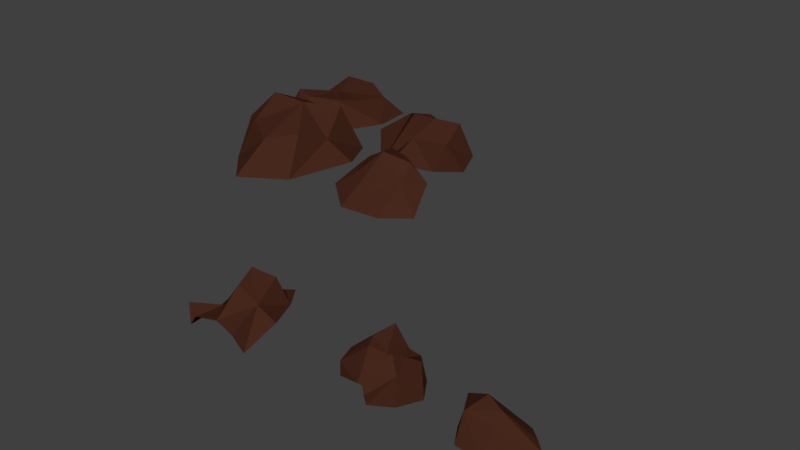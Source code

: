 # Source: burrow.blend  (saved by Blender 2.79.0; exported with 4.5.12 LTS)
import bpy
from mathutils import Matrix  # noqa: F401  (used for matrix-valued properties, if any)

bpy.ops.wm.read_factory_settings(use_empty=True)
scene = bpy.context.scene
scene.name = 'Scene'

# ---- collections
col_collection_1 = bpy.data.collections.new('Collection 1'); scene.collection.children.link(col_collection_1)

# ---- materials (node trees are filled in below, after node groups)
mat_material = bpy.data.materials.new('Material')
mat_material.alpha_threshold = 0.0
mat_material.use_transparent_shadow = False
mat_material.diffuse_color = (0.06372, 0.02117, 0.01222, 1.0)
mat_material.roughness = 0.5
mat_material.line_color = (0.0, 0.0, 0.0, 1.0)

# ---- material node trees

# ---- world
world_world = bpy.data.worlds.new('World'); scene.world = world_world
world_world.color = (0.05088, 0.05088, 0.05088)
world_world.use_sun_shadow = False
world_world.sun_shadow_jitter_overblur = 0.0
world_world.cycles.sampling_method = 'MANUAL'

# ---- meshes
me_cube_008 = bpy.data.meshes.new('Cube.008')
me_cube_008.from_pydata([(0.07906, 0.1859, 0.2031), (0.6926, 0.3186, 0.171), (0.1864, -0.5977, 0.2481), (0.2035, -0.5729, -0.4748), (-0.4299, -0.644, -0.1638), (0.8392, 0.2143, -0.3572), (0.4745, 0.8477, -0.295), (0.6693, -0.2447, 0.3932), (-0.4044, 0.06153, -0.04167), (0.0919, -0.2159, 0.5283), (0.03237, 0.6369, -0.3234), (0.3821, 0.3078, 0.3701), (-0.3675, -0.5681, -0.4425), (0.6313, 0.7518, -0.3222), (0.7626, -0.3552, -0.421), (-0.5013, -0.5293, 0.2666), (-0.3177, 0.4785, -0.2473), (0.3101, 0.9026, -0.1012), (0.3565, -0.03029, 0.3495)], [], [(0, 8, 15, 9), (0, 9, 18, 11), (0, 11, 17, 10), (0, 10, 16, 8), (1, 5, 13, 6), (1, 6, 17, 11), (1, 11, 18, 7), (1, 7, 14, 5), (2, 9, 15, 4), (2, 4, 12, 3), (2, 3, 14, 7), (2, 7, 18, 9)])
me_cube_008.materials.append(mat_material)
me_cube_008.use_remesh_preserve_volume = False
me_cube_008.use_remesh_preserve_attributes = False
me_cube_008.use_mirror_vertex_groups = False
me_cube_008.update()
me_cube_007 = bpy.data.meshes.new('Cube.007')
me_cube_007.from_pydata([(0.7171, 0.2397, -0.1018), (0.8462, -0.3494, -0.2374), (-0.6665, 0.04463, 0.3751), (-0.7965, -0.09353, -0.3146), (-0.5845, 0.7477, -0.1393), (0.2636, -0.5791, -0.3184), (-0.1194, -0.3291, 0.3168), (-0.006444, 0.6654, -0.07404), (-0.202, 0.2229, 0.6593), (0.7838, -0.1197, -0.117), (-0.6942, 0.5285, -0.3481), (-0.3238, -0.5016, -0.3576), (-0.5152, 0.8279, 0.2539), (0.01574, -0.1626, 0.5723)], [], [(0, 7, 12, 8), (0, 8, 13, 9), (1, 9, 13, 6), (1, 6, 11, 5), (2, 8, 12, 4), (2, 4, 10, 3), (2, 3, 11, 6), (2, 6, 13, 8)])
me_cube_007.materials.append(mat_material)
me_cube_007.use_remesh_preserve_volume = False
me_cube_007.use_remesh_preserve_attributes = False
me_cube_007.use_mirror_vertex_groups = False
me_cube_007.update()
me_cube_006 = bpy.data.meshes.new('Cube.006')
me_cube_006.from_pydata([(-0.9474, -0.0184, 0.3511), (-1.104, 1.04, 0.3513), (-0.004818, 0.3142, 0.8414), (-0.5661, 0.8958, 0.3085), (0.4051, 0.4343, 0.5303), (-0.3506, 0.927, 1.102), (0.2682, -0.4023, 0.4557), (-1.041, 0.3933, 0.4329), (-0.414, 0.2206, 0.8578), (-0.506, -0.4801, 0.4475), (0.0365, 1.028, 0.5379), (0.3683, -0.1631, 0.3058), (-0.5743, 0.5224, 0.8832), (-0.07803, -0.4452, 0.4733)], [], [(0, 9, 13, 8), (0, 8, 12, 7), (1, 7, 12, 5), (1, 5, 10, 3), (2, 4, 10, 5), (2, 5, 12, 8), (2, 8, 13, 6), (2, 6, 11, 4)])
me_cube_006.materials.append(mat_material)
me_cube_006.use_remesh_preserve_volume = False
me_cube_006.use_remesh_preserve_attributes = False
me_cube_006.use_mirror_vertex_groups = False
me_cube_006.update()
me_cube_005 = bpy.data.meshes.new('Cube.005')
me_cube_005.from_pydata([(-0.4502, 0.319, 1.04), (-1.255, 0.07123, 0.5102), (-0.5245, 1.02, 0.5989), (0.2446, 0.5704, 0.2855), (-0.31, -0.506, 0.3989), (-0.9395, -0.4537, 0.4534), (-0.9862, 0.6695, 0.4037), (-0.009516, 1.047, 0.2547), (0.1757, -0.112, 0.3046), (-1.017, 0.1541, 0.8245), (-0.2966, -0.1783, 0.6022), (-0.4803, 0.7667, 0.9221), (-0.03875, 0.3087, 0.5644), (-0.7056, -0.07544, 0.7804), (-0.7767, 0.5398, 0.8495), (-0.1927, 0.7636, 0.7238), (-0.1591, 0.1117, 0.6755)], [], [(0, 9, 13, 10), (0, 10, 16, 12), (0, 12, 15, 11), (0, 11, 14, 9), (1, 5, 13, 9), (1, 9, 14, 6), (2, 6, 14, 11), (2, 11, 15, 7), (3, 7, 15, 12), (3, 12, 16, 8), (4, 10, 13, 5), (4, 8, 16, 10)])
me_cube_005.materials.append(mat_material)
me_cube_005.use_remesh_preserve_volume = False
me_cube_005.use_remesh_preserve_attributes = False
me_cube_005.use_mirror_vertex_groups = False
me_cube_005.update()
me_cube_004 = bpy.data.meshes.new('Cube.004')
me_cube_004.from_pydata([(-0.5922, 0.326, 0.4858), (-0.4918, 1.068, 0.4707), (0.03416, 0.4236, 0.6829), (-0.2898, 1.476, 0.3681), (-0.9777, 1.201, 0.3037), (0.4035, 0.4307, 0.5322), (-0.1465, 0.9632, 0.8513), (0.1974, -0.2136, 0.5444), (-0.6334, 0.7267, 0.6074), (-1.166, 0.1351, 0.384), (-0.2959, 0.3781, 0.9182), (-0.6052, -0.1963, 0.5081), (-0.6017, 1.476, 0.1589), (0.05714, 1.045, 0.4319), (0.3186, -0.116, 0.2519), (-1.021, 0.6134, 0.1843), (-0.4163, 0.7416, 1.011), (-0.1993, -0.1446, 0.5843), (-0.8451, -0.1085, 0.2383)], [], [(0, 8, 15, 9), (0, 9, 18, 11), (0, 11, 17, 10), (0, 10, 16, 8), (1, 3, 12, 4), (1, 4, 15, 8), (1, 8, 16, 6), (1, 6, 13, 3), (2, 5, 13, 6), (2, 6, 16, 10), (2, 10, 17, 7), (2, 7, 14, 5)])
me_cube_004.materials.append(mat_material)
me_cube_004.use_remesh_preserve_volume = False
me_cube_004.use_remesh_preserve_attributes = False
me_cube_004.use_mirror_vertex_groups = False
me_cube_004.update()
me_cube_003 = bpy.data.meshes.new('Cube.003')
me_cube_003.from_pydata([(-0.4217, 0.5128, 1.125), (0.2071, 1.349, 0.2899), (0.2828, -0.4591, 0.2542), (-1.019, -0.3706, 0.1876), (-1.396, 1.398, 0.4422), (-0.5621, 1.358, 0.1138), (0.6893, 0.5494, 0.4202), (-0.342, -1.024, 0.2503), (-1.662, 0.4934, 0.5017), (-0.06876, 1.028, 1.046), (-0.8715, 1.056, 0.8909), (0.05523, -0.06595, 0.8656), (-1.003, -0.03556, 0.7494), (-0.5108, 1.16, 0.8426), (0.1574, 0.5068, 0.6496), (-0.3576, -0.4004, 0.7429), (-1.094, 0.5028, 1.098)], [], [(0, 9, 13, 10), (0, 10, 16, 12), (0, 12, 15, 11), (0, 11, 14, 9), (1, 5, 13, 9), (1, 9, 14, 6), (2, 6, 14, 11), (2, 11, 15, 7), (3, 7, 15, 12), (3, 12, 16, 8), (4, 10, 13, 5), (4, 8, 16, 10)])
me_cube_003.materials.append(mat_material)
me_cube_003.use_remesh_preserve_volume = False
me_cube_003.use_remesh_preserve_attributes = False
me_cube_003.use_mirror_vertex_groups = False
me_cube_003.update()
me_cube_002 = bpy.data.meshes.new('Cube.002')
me_cube_002.from_pydata([(-0.5539, 0.4936, 1.163), (-0.08399, 1.085, 0.4693), (0.103, -0.2723, 0.7023), (-0.9686, -0.2847, 0.3724), (-1.101, 0.9252, 0.2283), (-0.6726, 1.339, 0.4475), (0.2003, 0.4547, 0.4915), (-0.4666, -0.6922, 0.7471), (-1.552, 0.3159, 0.5951), (-0.3199, 0.8803, 1.046), (-0.8351, 0.7231, 1.059), (-0.3946, 0.1651, 0.9082), (-0.6882, 0.08561, 1.312), (-0.6339, 0.9385, 0.8685), (-0.2303, 0.4532, 0.8164), (-0.5281, -0.07549, 0.9842), (-0.9847, 0.3859, 1.121)], [], [(0, 9, 13, 10), (0, 10, 16, 12), (0, 12, 15, 11), (0, 11, 14, 9), (1, 5, 13, 9), (1, 9, 14, 6), (2, 6, 14, 11), (2, 11, 15, 7), (3, 7, 15, 12), (3, 12, 16, 8), (4, 10, 13, 5), (4, 8, 16, 10)])
me_cube_002.materials.append(mat_material)
me_cube_002.use_remesh_preserve_volume = False
me_cube_002.use_remesh_preserve_attributes = False
me_cube_002.use_mirror_vertex_groups = False
me_cube_002.update()
me_cube = bpy.data.meshes.new('Cube')
me_cube.from_pydata([(-0.3217, 0.09563, 0.7285), (0.6882, 0.04197, 0.4119), (-0.2894, -1.003, 0.4135), (-1.156, 0.07157, -0.04923), (-0.1334, 0.9533, 0.1946), (0.5506, 0.8058, 0.3572), (0.3532, -0.7176, 0.4124), (-1.007, -0.8499, 0.06681), (-0.7708, 0.8191, 0.2135), (0.2024, 0.0771, 0.7022), (-0.1796, 0.8099, 0.7273), (-0.4198, -0.5876, 0.7869), (-0.7152, 0.09415, 0.5678), (0.2367, 0.6122, 0.6355), (0.06813, -0.4644, 0.8268), (-0.7813, -0.473, 0.7952), (-0.6202, 0.6483, 0.7841)], [], [(0, 9, 13, 10), (0, 10, 16, 12), (0, 12, 15, 11), (0, 11, 14, 9), (1, 5, 13, 9), (1, 9, 14, 6), (2, 6, 14, 11), (2, 11, 15, 7), (3, 7, 15, 12), (3, 12, 16, 8), (4, 10, 13, 5), (4, 8, 16, 10)])
me_cube.materials.append(mat_material)
me_cube.use_remesh_preserve_volume = False
me_cube.use_remesh_preserve_attributes = False
me_cube.use_mirror_vertex_groups = False
me_cube.update()

# ---- objects
ob_cube_007 = bpy.data.objects.new('Cube.007', me_cube_008)
ob_cube_006 = bpy.data.objects.new('Cube.006', me_cube_007)
ob_cube_005 = bpy.data.objects.new('Cube.005', me_cube_006)
ob_cube_004 = bpy.data.objects.new('Cube.004', me_cube_005)
ob_cube_003 = bpy.data.objects.new('Cube.003', me_cube_004)
ob_cube_002 = bpy.data.objects.new('Cube.002', me_cube_003)
ob_cube_001 = bpy.data.objects.new('Cube.001', me_cube_002)
ob_cube = bpy.data.objects.new('Cube', me_cube)

# ---- transforms, parenting, visibility, modifiers, constraints
ob_cube_007.location = (6.598, -5.11, -0.6988)
ob_cube_007.rotation_euler = (-0.01587, 0.05747, 0.707)
ob_cube_007.scale = (0.6624, 0.6624, 0.6624)
ob_cube_007.lock_rotations_4d = False
ob_cube_007.empty_display_type = 'ARROWS'
ob_cube_007.lineart.crease_threshold = 0.0
ob_cube_006.location = (8.185, -4.828, -1.049)
ob_cube_006.rotation_euler = (-0.01587, 0.05747, 0.707)
ob_cube_006.scale = (0.6624, 0.6624, 0.6624)
ob_cube_006.lock_rotations_4d = False
ob_cube_006.empty_display_type = 'ARROWS'
ob_cube_006.lineart.crease_threshold = 0.0
ob_cube_005.location = (6.535, -5.265, -1.029)
ob_cube_005.rotation_euler = (-0.01587, 0.05747, -0.02515)
ob_cube_005.scale = (0.6624, 0.6624, 0.6624)
ob_cube_005.lock_rotations_4d = False
ob_cube_005.empty_display_type = 'ARROWS'
ob_cube_005.lineart.crease_threshold = 0.0
ob_cube_004.location = (4.114, -2.942, -0.1607)
ob_cube_004.rotation_euler = (0.03037, 0.0528, -1.378)
ob_cube_004.lock_rotations_4d = False
ob_cube_004.empty_display_type = 'ARROWS'
ob_cube_004.lineart.crease_threshold = 0.0
ob_cube_003.location = (4.152, -5.549, -1.312)
ob_cube_003.rotation_euler = (-0.01587, 0.002394, -0.02515)
ob_cube_003.lock_rotations_4d = False
ob_cube_003.empty_display_type = 'ARROWS'
ob_cube_003.lineart.crease_threshold = 0.0
ob_cube_002.location = (2.538, -2.597, -0.07174)
ob_cube_002.rotation_euler = (-0.05066, 0.05747, -0.02515)
ob_cube_002.lock_rotations_4d = False
ob_cube_002.empty_display_type = 'ARROWS'
ob_cube_002.lineart.crease_threshold = 0.0
ob_cube_001.location = (4.226, -1.127, -0.4728)
ob_cube_001.rotation_euler = (-0.01587, 0.1394, -0.02515)
ob_cube_001.lock_rotations_4d = False
ob_cube_001.empty_display_type = 'ARROWS'
ob_cube_001.lineart.crease_threshold = 0.0
ob_cube.location = (2.036, -0.7352, 0.0)
ob_cube.rotation_euler = (-0.01587, 0.04581, 0.0152)
ob_cube.lock_rotations_4d = False
ob_cube.empty_display_type = 'ARROWS'
ob_cube.lineart.crease_threshold = 0.0

# ---- collection membership
col_collection_1.objects.link(ob_cube_007)
col_collection_1.objects.link(ob_cube_006)
col_collection_1.objects.link(ob_cube_005)
col_collection_1.objects.link(ob_cube_004)
col_collection_1.objects.link(ob_cube_003)
col_collection_1.objects.link(ob_cube_002)
col_collection_1.objects.link(ob_cube_001)
col_collection_1.objects.link(ob_cube)

# ---- scene / render settings (as saved in the file)
scene.frame_start = 0; scene.frame_end = 22; scene.frame_set(22)
scene.render.engine = 'BLENDER_EEVEE_NEXT'
scene.render.resolution_percentage = 50
scene.render.dither_intensity = 0.0
scene.cycles.use_denoising = False
scene.cycles.samples = 128
scene.cycles.sampling_pattern = 'TABULATED_SOBOL'
scene.cycles.use_adaptive_sampling = False
scene.cycles.use_light_tree = False
scene.cycles.blur_glossy = 0.0
scene.cycles.sample_clamp_indirect = 0.0
scene.view_settings.view_transform = 'Standard'
bpy.context.view_layer.update()

# ---- added for rendering (the .blend has no active camera and no usable light): camera, sun
cam_auto = bpy.data.cameras.new('AutoCamera')
cam_auto.lens = 50.0
cam_auto.sensor_width = 36.0
cam_auto.clip_end = 1000.0
ob_auto_camera = bpy.data.objects.new('AutoCamera', cam_auto)
scene.collection.objects.link(ob_auto_camera)
ob_auto_camera.location = (14.4389, -14.236, 7.59179)
ob_auto_camera.rotation_euler = (1.09748, -7.21219e-08, 0.694738)
scene.camera = ob_auto_camera
light_auto_sun = bpy.data.lights.new('AutoSun', 'SUN')
light_auto_sun.energy = 3.0
light_auto_sun.angle = 0.0523599
ob_auto_sun = bpy.data.objects.new('AutoSun', light_auto_sun)
scene.collection.objects.link(ob_auto_sun)
ob_auto_sun.rotation_euler = (0.872665, 0.174533, 0.523599)
bpy.context.view_layer.update()
